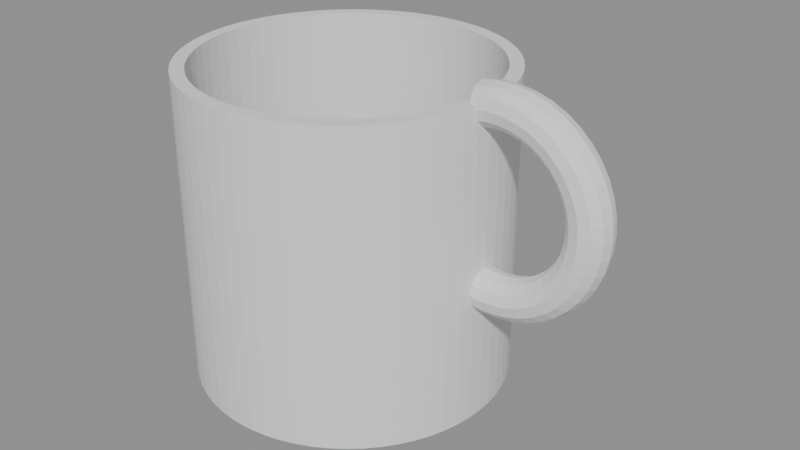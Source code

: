# Source: model.blend  (saved by Blender 4.2.68; exported with 4.5.12 LTS)
import bpy
from mathutils import Matrix  # noqa: F401  (used for matrix-valued properties, if any)

bpy.ops.wm.read_factory_settings(use_empty=True)
scene = bpy.context.scene
scene.name = 'Scene'

# ---- meshes
me_cuerpo = bpy.data.meshes.new('cuerpo')
me_cuerpo.from_pydata([(0.0, 0.0, 0.0), (35.0, 0.0, 0.0), (32.0, 0.0, 69.0), (32.0, 0.0, 4.0), (0.0, 0.0, 4.0), (34.83, 3.431, 0.0), (31.85, 3.137, 69.0), (31.85, 3.137, 4.0), (36.76, 0.0, 34.03), (36.71, 2.25, 33.43), (34.33, 6.828, 0.0), (34.33, 6.828, 69.0), (36.58, 3.897, 31.79), (31.39, 6.243, 69.0), (36.39, 4.5, 29.54), (36.21, 3.897, 27.3), (31.39, 6.243, 4.0), (36.08, 2.25, 25.66), (36.03, 5.511e-16, 25.06), (36.08, -2.25, 25.66), (33.49, 10.16, 0.0), (36.21, -3.897, 27.3), (33.49, 10.16, 69.0), (30.62, 9.289, 69.0), (36.39, -4.5, 29.54), (30.62, 9.289, 4.0), (36.58, -3.897, 31.79), (36.71, -2.25, 33.43), (39.01, 0.0, 34.01), (39.05, 2.25, 33.41), (32.34, 13.39, 0.0), (39.17, 3.897, 31.77), (32.34, 13.39, 69.0), (39.32, 4.5, 29.53), (29.56, 12.25, 69.0), (39.48, 3.897, 27.28), (29.56, 12.25, 4.0), (39.59, 2.25, 25.64), (39.63, 5.511e-16, 25.04), (39.59, -2.25, 25.64), (30.87, 16.5, 0.0), (30.87, 16.5, 69.0), (39.48, -3.897, 27.28), (28.22, 15.08, 69.0), (39.32, -4.5, 29.53), (28.22, 15.08, 4.0), (39.17, -3.897, 31.77), (39.05, -2.25, 33.41), (41.24, 0.0, 34.34), (41.37, 2.25, 33.75), (29.1, 19.44, 0.0), (29.1, 19.44, 69.0), (41.73, 3.897, 32.14), (26.61, 17.78, 69.0), (42.22, 4.5, 29.95), (42.71, 3.897, 27.75), (26.61, 17.78, 4.0), (43.07, 2.25, 26.14), (43.2, 5.511e-16, 25.55), (27.06, 22.2, 0.0), (43.07, -2.25, 26.14), (27.06, 22.2, 69.0), (42.71, -3.897, 27.75), (24.74, 20.3, 69.0), (42.22, -4.5, 29.95), (24.74, 20.3, 4.0), (41.73, -3.897, 32.14), (41.37, -2.25, 33.75), (43.4, 0.0, 34.99), (24.75, 24.75, 0.0), (43.62, 2.25, 34.43), (24.75, 24.75, 69.0), (44.21, 3.897, 32.89), (22.63, 22.63, 69.0), (45.02, 4.5, 30.79), (22.63, 22.63, 4.0), (45.84, 3.897, 28.7), (46.43, 2.25, 27.16), (46.65, 5.511e-16, 26.6), (22.2, 27.06, 0.0), (46.43, -2.25, 27.16), (45.84, -3.897, 28.7), (22.2, 27.06, 69.0), (45.02, -4.5, 30.79), (20.3, 24.74, 69.0), (44.21, -3.897, 32.89), (20.3, 24.74, 4.0), (43.62, -2.25, 34.43), (45.44, 0.0, 35.96), (19.44, 29.1, 0.0), (45.73, 2.25, 35.44), (19.44, 29.1, 69.0), (46.55, 3.897, 34.01), (17.78, 26.61, 69.0), (47.67, 4.5, 32.05), (17.78, 26.61, 4.0), (48.79, 3.897, 30.1), (49.6, 2.25, 28.67), (49.9, 5.511e-16, 28.15), (49.6, -2.25, 28.67), (16.5, 30.87, 0.0), (48.79, -3.897, 30.1), (16.5, 30.87, 69.0), (15.08, 28.22, 69.0), (47.67, -4.5, 32.05), (15.08, 28.22, 4.0), (46.55, -3.897, 34.01), (45.73, -2.25, 35.44), (47.3, 0.0, 37.22), (13.39, 32.34, 0.0), (47.68, 2.25, 36.75), (13.39, 32.34, 69.0), (48.7, 3.897, 35.46), (50.1, 4.5, 33.69), (12.25, 29.56, 69.0), (12.25, 29.56, 4.0), (51.49, 3.897, 31.93), (52.51, 2.25, 30.64), (52.89, 5.511e-16, 30.17), (10.16, 33.49, 0.0), (52.51, -2.25, 30.64), (10.16, 33.49, 69.0), (51.49, -3.897, 31.93), (50.1, -4.5, 33.69), (9.289, 30.62, 69.0), (9.289, 30.62, 4.0), (48.7, -3.897, 35.46), (47.68, -2.25, 36.75), (48.96, 0.0, 38.75), (49.4, 2.25, 38.34), (6.828, 34.33, 0.0), (50.6, 3.897, 37.22), (6.828, 34.33, 69.0), (52.25, 4.5, 35.68), (6.243, 31.39, 69.0), (53.89, 3.897, 34.14), (6.243, 31.39, 4.0), (55.1, 2.25, 33.02), (55.54, 5.511e-16, 32.61), (3.431, 34.83, 0.0), (55.1, -2.25, 33.02), (53.89, -3.897, 34.14), (3.431, 34.83, 69.0), (52.25, -4.5, 35.68), (3.137, 31.85, 69.0), (50.6, -3.897, 37.22), (3.137, 31.85, 4.0), (49.4, -2.25, 38.34), (50.37, 0.0, 40.51), (50.87, 2.25, 40.17), (2.143e-15, 35.0, 0.0), (52.23, 3.897, 39.24), (2.143e-15, 35.0, 69.0), (54.08, 4.5, 37.97), (1.959e-15, 32.0, 69.0), (55.94, 3.897, 36.69), (1.959e-15, 32.0, 4.0), (57.3, 2.25, 35.76), (57.79, 5.511e-16, 35.42), (57.3, -2.25, 35.76), (-3.431, 34.83, 0.0), (55.94, -3.897, 36.69), (-3.431, 34.83, 69.0), (54.08, -4.5, 37.97), (-3.137, 31.85, 69.0), (52.23, -3.897, 39.24), (-3.137, 31.85, 4.0), (50.87, -2.25, 40.17), (51.5, 0.0, 42.46), (52.04, 2.25, 42.2), (-6.828, 34.33, 0.0), (53.53, 3.897, 41.48), (-6.828, 34.33, 69.0), (-6.243, 31.39, 69.0), (55.55, 4.5, 40.5), (57.58, 3.897, 39.52), (-6.243, 31.39, 4.0), (59.06, 2.25, 38.8), (59.6, 5.511e-16, 38.54), (59.06, -2.25, 38.8), (-10.16, 33.49, 0.0), (57.58, -3.897, 39.52), (-10.16, 33.49, 69.0), (-9.289, 30.62, 69.0), (55.55, -4.5, 40.5), (-9.289, 30.62, 4.0), (53.53, -3.897, 41.48), (52.04, -2.25, 42.2), (52.33, 0.0, 44.56), (-13.39, 32.34, 0.0), (52.9, 2.25, 44.38), (-13.39, 32.34, 69.0), (54.48, 3.897, 43.89), (-12.25, 29.56, 69.0), (56.63, 4.5, 43.22), (-12.25, 29.56, 4.0), (58.78, 3.897, 42.56), (60.35, 2.25, 42.07), (60.92, 5.511e-16, 41.89), (-16.5, 30.87, 0.0), (60.35, -2.25, 42.07), (-16.5, 30.87, 69.0), (58.78, -3.897, 42.56), (-15.08, 28.22, 69.0), (56.63, -4.5, 43.22), (-15.08, 28.22, 4.0), (54.48, -3.897, 43.89), (52.9, -2.25, 44.38), (52.83, 0.0, 46.75), (-19.44, 29.1, 0.0), (53.43, 2.25, 46.66), (55.06, 3.897, 46.42), (-19.44, 29.1, 69.0), (-17.78, 26.61, 69.0), (57.28, 4.5, 46.08), (-17.78, 26.61, 4.0), (59.5, 3.897, 45.74), (61.13, 2.25, 45.5), (61.73, 5.511e-16, 45.41), (61.13, -2.25, 45.5), (-22.2, 27.06, 0.0), (59.5, -3.897, 45.74), (-22.2, 27.06, 69.0), (57.28, -4.5, 46.08), (-20.3, 24.74, 69.0), (55.06, -3.897, 46.42), (-20.3, 24.74, 4.0), (53.43, -2.25, 46.66), (53.0, 0.0, 49.0), (53.6, 2.25, 49.0), (-24.75, 24.75, 0.0), (55.25, 3.897, 49.0), (-24.75, 24.75, 69.0), (57.5, 4.5, 49.0), (-22.63, 22.63, 69.0), (-22.63, 22.63, 4.0), (59.75, 3.897, 49.0), (61.4, 2.25, 49.0), (62.0, 5.511e-16, 49.0), (-27.06, 22.2, 0.0), (61.4, -2.25, 49.0), (59.75, -3.897, 49.0), (-27.06, 22.2, 69.0), (-24.74, 20.3, 69.0), (57.5, -4.5, 49.0), (55.25, -3.897, 49.0), (-24.74, 20.3, 4.0), (53.6, -2.25, 49.0), (52.83, 0.0, 51.25), (53.43, 2.25, 51.34), (-29.1, 19.44, 0.0), (-29.1, 19.44, 69.0), (55.06, 3.897, 51.58), (-26.61, 17.78, 69.0), (57.28, 4.5, 51.92), (-26.61, 17.78, 4.0), (59.5, 3.897, 52.26), (61.13, 2.25, 52.5), (61.73, 5.511e-16, 52.59), (-30.87, 16.5, 0.0), (61.13, -2.25, 52.5), (59.5, -3.897, 52.26), (-30.87, 16.5, 69.0), (57.28, -4.5, 51.92), (-28.22, 15.08, 69.0), (-28.22, 15.08, 4.0), (55.06, -3.897, 51.58), (53.43, -2.25, 51.34), (52.33, 0.0, 53.44), (52.9, 2.25, 53.62), (-32.34, 13.39, 0.0), (54.48, 3.897, 54.11), (-32.34, 13.39, 69.0), (56.63, 4.5, 54.78), (-29.56, 12.25, 69.0), (58.78, 3.897, 55.44), (-29.56, 12.25, 4.0), (60.35, 2.25, 55.93), (60.92, 5.511e-16, 56.11), (60.35, -2.25, 55.93), (-33.49, 10.16, 0.0), (58.78, -3.897, 55.44), (-33.49, 10.16, 69.0), (-30.62, 9.289, 69.0), (56.63, -4.5, 54.78), (-30.62, 9.289, 4.0), (54.48, -3.897, 54.11), (52.9, -2.25, 53.62), (51.5, 0.0, 55.54), (-34.33, 6.828, 0.0), (52.04, 2.25, 55.8), (-34.33, 6.828, 69.0), (53.53, 3.897, 56.52), (-31.39, 6.243, 69.0), (55.55, 4.5, 57.5), (-31.39, 6.243, 4.0), (57.58, 3.897, 58.48), (59.06, 2.25, 59.2), (59.6, 5.511e-16, 59.46), (-34.83, 3.431, 0.0), (59.06, -2.25, 59.2), (57.58, -3.897, 58.48), (-34.83, 3.431, 69.0), (-31.85, 3.137, 69.0), (55.55, -4.5, 57.5), (-31.85, 3.137, 4.0), (53.53, -3.897, 56.52), (52.04, -2.25, 55.8), (50.37, 0.0, 57.49), (50.87, 2.25, 57.83), (-35.0, 4.286e-15, 0.0), (52.23, 3.897, 58.76), (-35.0, 4.286e-15, 69.0), (54.08, 4.5, 60.03), (-32.0, 3.919e-15, 69.0), (55.94, 3.897, 61.31), (-32.0, 3.919e-15, 4.0), (57.3, 2.25, 62.24), (57.79, 5.511e-16, 62.58), (-34.83, -3.431, 0.0), (57.3, -2.25, 62.24), (-34.83, -3.431, 69.0), (55.94, -3.897, 61.31), (-31.85, -3.137, 69.0), (54.08, -4.5, 60.03), (-31.85, -3.137, 4.0), (52.23, -3.897, 58.76), (50.87, -2.25, 57.83), (48.96, 0.0, 59.25), (-34.33, -6.828, 0.0), (49.4, 2.25, 59.66), (-34.33, -6.828, 69.0), (50.6, 3.897, 60.78), (-31.39, -6.243, 69.0), (52.25, 4.5, 62.32), (-31.39, -6.243, 4.0), (53.89, 3.897, 63.86), (55.1, 2.25, 64.98), (55.54, 5.511e-16, 65.39), (-33.49, -10.16, 0.0), (55.1, -2.25, 64.98), (-33.49, -10.16, 69.0), (53.89, -3.897, 63.86), (52.25, -4.5, 62.32), (-30.62, -9.289, 69.0), (-30.62, -9.289, 4.0), (50.6, -3.897, 60.78), (49.4, -2.25, 59.66), (47.3, 0.0, 60.78), (47.68, 2.25, 61.25), (-32.34, -13.39, 0.0), (48.7, 3.897, 62.54), (-32.34, -13.39, 69.0), (-29.56, -12.25, 69.0), (50.1, 4.5, 64.31), (-29.56, -12.25, 4.0), (51.49, 3.897, 66.07), (52.51, 2.25, 67.36), (52.89, 5.511e-16, 67.83), (-30.87, -16.5, 0.0), (52.51, -2.25, 67.36), (-30.87, -16.5, 69.0), (51.49, -3.897, 66.07), (50.1, -4.5, 64.31), (-28.22, -15.08, 69.0), (48.7, -3.897, 62.54), (-28.22, -15.08, 4.0), (47.68, -2.25, 61.25), (45.44, 0.0, 62.04), (45.73, 2.25, 62.56), (-29.1, -19.44, 0.0), (46.55, 3.897, 63.99), (-29.1, -19.44, 69.0), (47.67, 4.5, 65.95), (-26.61, -17.78, 69.0), (48.79, 3.897, 67.9), (-26.61, -17.78, 4.0), (49.6, 2.25, 69.33), (49.9, 5.511e-16, 69.85), (-27.06, -22.2, 0.0), (49.6, -2.25, 69.33), (-27.06, -22.2, 69.0), (48.79, -3.897, 67.9), (-24.74, -20.3, 69.0), (47.67, -4.5, 65.95), (46.55, -3.897, 63.99), (-24.74, -20.3, 4.0), (45.73, -2.25, 62.56), (43.4, 0.0, 63.01), (43.62, 2.25, 63.57), (-24.75, -24.75, 0.0), (44.21, 3.897, 65.11), (-24.75, -24.75, 69.0), (-22.63, -22.63, 69.0), (45.02, 4.5, 67.21), (45.84, 3.897, 69.3), (-22.63, -22.63, 4.0), (46.43, 2.25, 70.84), (46.65, 5.511e-16, 71.4), (46.43, -2.25, 70.84), (-22.2, -27.06, 0.0), (45.84, -3.897, 69.3), (-22.2, -27.06, 69.0), (45.02, -4.5, 67.21), (-20.3, -24.74, 69.0), (-20.3, -24.74, 4.0), (44.21, -3.897, 65.11), (43.62, -2.25, 63.57), (41.24, 0.0, 63.66), (-19.44, -29.1, 0.0), (41.37, 2.25, 64.25), (-19.44, -29.1, 69.0), (41.73, 3.897, 65.86), (42.22, 4.5, 68.05), (-17.78, -26.61, 69.0), (42.71, 3.897, 70.25), (-17.78, -26.61, 4.0), (43.07, 2.25, 71.86), (43.2, 5.511e-16, 72.45), (43.07, -2.25, 71.86), (-16.5, -30.87, 0.0), (42.71, -3.897, 70.25), (-16.5, -30.87, 69.0), (42.22, -4.5, 68.05), (-15.08, -28.22, 69.0), (41.73, -3.897, 65.86), (-15.08, -28.22, 4.0), (41.37, -2.25, 64.25), (39.01, 0.0, 63.99), (39.05, 2.25, 64.59), (-13.39, -32.34, 0.0), (39.17, 3.897, 66.23), (-13.39, -32.34, 69.0), (39.32, 4.5, 68.47), (-12.25, -29.56, 69.0), (39.48, 3.897, 70.72), (-12.25, -29.56, 4.0), (39.59, 2.25, 72.36), (39.63, 5.511e-16, 72.96), (39.59, -2.25, 72.36), (-10.16, -33.49, 0.0), (-10.16, -33.49, 69.0), (39.48, -3.897, 70.72), (-9.289, -30.62, 69.0), (39.32, -4.5, 68.47), (-9.289, -30.62, 4.0), (39.17, -3.897, 66.23), (39.05, -2.25, 64.59), (36.76, 0.0, 63.97), (-6.828, -34.33, 0.0), (36.71, 2.25, 64.57), (-6.828, -34.33, 69.0), (36.58, 3.897, 66.21), (36.39, 4.5, 68.46), (-6.243, -31.39, 69.0), (36.21, 3.897, 70.7), (-6.243, -31.39, 4.0), (36.08, 2.25, 72.34), (36.03, 5.511e-16, 72.94), (-3.431, -34.83, 0.0), (36.08, -2.25, 72.34), (-3.431, -34.83, 69.0), (36.21, -3.897, 70.7), (-3.137, -31.85, 69.0), (36.39, -4.5, 68.46), (-3.137, -31.85, 4.0), (36.58, -3.897, 66.21), (36.71, -2.25, 64.57), (-6.429e-15, -35.0, 0.0), (-6.429e-15, -35.0, 69.0), (-5.878e-15, -32.0, 69.0), (-5.878e-15, -32.0, 4.0), (33.15, 3.897, 70.22), (32.89, 2.25, 71.85), (32.8, 5.511e-16, 72.45), (32.89, -2.25, 71.85), (3.431, -34.83, 0.0), (33.15, -3.897, 70.22), (3.431, -34.83, 69.0), (3.137, -31.85, 69.0), (3.137, -31.85, 4.0), (6.828, -34.33, 0.0), (6.828, -34.33, 69.0), (6.243, -31.39, 69.0), (6.243, -31.39, 4.0), (10.16, -33.49, 0.0), (10.16, -33.49, 69.0), (9.289, -30.62, 69.0), (9.289, -30.62, 4.0), (13.39, -32.34, 0.0), (13.39, -32.34, 69.0), (12.25, -29.56, 69.0), (12.25, -29.56, 4.0), (16.5, -30.87, 0.0), (16.5, -30.87, 69.0), (15.08, -28.22, 69.0), (15.08, -28.22, 4.0), (19.44, -29.1, 0.0), (19.44, -29.1, 69.0), (17.78, -26.61, 69.0), (17.78, -26.61, 4.0), (22.2, -27.06, 0.0), (22.2, -27.06, 69.0), (20.3, -24.74, 69.0), (20.3, -24.74, 4.0), (24.75, -24.75, 0.0), (24.75, -24.75, 69.0), (22.63, -22.63, 69.0), (22.63, -22.63, 4.0), (27.06, -22.2, 0.0), (27.06, -22.2, 69.0), (24.74, -20.3, 69.0), (24.74, -20.3, 4.0), (29.1, -19.44, 0.0), (29.1, -19.44, 69.0), (26.61, -17.78, 69.0), (26.61, -17.78, 4.0), (30.87, -16.5, 0.0), (30.87, -16.5, 69.0), (28.22, -15.08, 69.0), (28.22, -15.08, 4.0), (32.34, -13.39, 0.0), (32.34, -13.39, 69.0), (29.56, -12.25, 69.0), (29.56, -12.25, 4.0), (33.49, -10.16, 0.0), (33.49, -10.16, 69.0), (30.62, -9.289, 69.0), (30.62, -9.289, 4.0), (34.33, -6.828, 0.0), (34.33, -6.828, 69.0), (31.39, -6.243, 69.0), (31.39, -6.243, 4.0), (34.83, -3.431, 0.0), (31.85, -3.137, 69.0), (31.85, -3.137, 4.0), (34.89, 2.25, 25.84), (34.89, 2.25, 33.72), (34.83, 3.431, 32.54), (34.83, 3.431, 65.46), (34.83, 3.431, 27.04), (35.0, 0.0, 25.22), (35.0, 5.511e-16, 25.22), (35.0, 0.0, 63.68), (35.0, 0.0, 34.32), (34.89, 2.25, 64.28), (33.34, 1.753, 69.0), (33.34, 3.284, 69.0), (33.34, 0.5845, 69.0), (33.34, 1.24e-16, 69.0), (33.34, 0.0, 69.0), (34.76, 3.897, 27.53), (34.67, 4.5, 68.18), (34.7, 4.286, 69.0), (34.67, 4.5, 29.82), (34.76, 3.897, 65.92), (34.76, 3.897, 32.08), (33.34, 4.229, 69.0), (34.76, -3.897, 27.53), (34.67, -4.5, 29.82), (34.83, -3.431, 32.54), (34.83, -3.431, 65.46), (34.83, -3.431, 27.04), (34.76, -3.897, 32.08), (34.67, -4.5, 68.18), (34.7, -4.285, 69.0), (34.76, -3.897, 65.92), (33.34, -4.229, 69.0), (33.34, -3.284, 69.0), (34.89, -2.25, 64.28), (34.89, -2.25, 33.72), (34.89, -2.25, 25.84), (33.34, -0.5845, 69.0), (33.34, -1.753, 69.0)], [], [(5, 1, 0), (541, 1, 5, 540, 536, 542), (537, 538, 539, 545, 543, 544), (537, 544, 541, 542, 536, 540, 538), (6, 2, 550, 549, 548, 546, 547), (2, 6, 7, 3), (7, 4, 3), (10, 5, 0), (540, 5, 10, 11, 553, 552, 555, 539, 538, 556, 554, 551), (556, 538, 540, 551, 554), (553, 11, 13, 6, 547, 557), (6, 13, 16, 7), (16, 4, 7), (20, 10, 0), (10, 20, 22, 11), (11, 22, 23, 13), (13, 23, 25, 16), (25, 4, 16), (30, 20, 0), (20, 30, 32, 22), (22, 32, 34, 23), (23, 34, 36, 25), (36, 4, 25), (40, 30, 0), (30, 40, 41, 32), (32, 41, 43, 34), (34, 43, 45, 36), (45, 4, 36), (50, 40, 0), (40, 50, 51, 41), (41, 51, 53, 43), (43, 53, 56, 45), (56, 4, 45), (59, 50, 0), (50, 59, 61, 51), (51, 61, 63, 53), (53, 63, 65, 56), (65, 4, 56), (69, 59, 0), (59, 69, 71, 61), (61, 71, 73, 63), (63, 73, 75, 65), (75, 4, 65), (79, 69, 0), (69, 79, 82, 71), (71, 82, 84, 73), (73, 84, 86, 75), (86, 4, 75), (89, 79, 0), (79, 89, 91, 82), (82, 91, 93, 84), (84, 93, 95, 86), (95, 4, 86), (100, 89, 0), (89, 100, 102, 91), (91, 102, 103, 93), (93, 103, 105, 95), (105, 4, 95), (109, 100, 0), (100, 109, 111, 102), (102, 111, 114, 103), (103, 114, 115, 105), (115, 4, 105), (119, 109, 0), (109, 119, 121, 111), (111, 121, 124, 114), (114, 124, 125, 115), (125, 4, 115), (130, 119, 0), (119, 130, 132, 121), (121, 132, 134, 124), (124, 134, 136, 125), (136, 4, 125), (139, 130, 0), (130, 139, 142, 132), (132, 142, 144, 134), (134, 144, 146, 136), (146, 4, 136), (150, 139, 0), (139, 150, 152, 142), (142, 152, 154, 144), (144, 154, 156, 146), (156, 4, 146), (160, 150, 0), (150, 160, 162, 152), (152, 162, 164, 154), (154, 164, 166, 156), (166, 4, 156), (160, 0, 170), (160, 170, 172, 162), (162, 172, 173, 164), (164, 173, 176, 166), (166, 176, 4), (170, 0, 180), (170, 180, 182, 172), (172, 182, 183, 173), (173, 183, 185, 176), (176, 185, 4), (180, 0, 189), (180, 189, 191, 182), (182, 191, 193, 183), (183, 193, 195, 185), (185, 195, 4), (189, 0, 199), (189, 199, 201, 191), (191, 201, 203, 193), (193, 203, 205, 195), (195, 205, 4), (199, 0, 209), (199, 209, 212, 201), (201, 212, 213, 203), (203, 213, 215, 205), (205, 215, 4), (209, 0, 220), (209, 220, 222, 212), (212, 222, 224, 213), (213, 224, 226, 215), (215, 226, 4), (220, 0, 230), (220, 230, 232, 222), (222, 232, 234, 224), (224, 234, 235, 226), (226, 235, 4), (230, 0, 239), (230, 239, 242, 232), (232, 242, 243, 234), (234, 243, 246, 235), (235, 246, 4), (239, 0, 250), (239, 250, 251, 242), (242, 251, 253, 243), (243, 253, 255, 246), (246, 255, 4), (250, 0, 259), (250, 259, 262, 251), (251, 262, 264, 253), (253, 264, 265, 255), (255, 265, 4), (259, 0, 270), (259, 270, 272, 262), (262, 272, 274, 264), (264, 274, 276, 265), (265, 276, 4), (270, 0, 280), (270, 280, 282, 272), (272, 282, 283, 274), (274, 283, 285, 276), (276, 285, 4), (280, 0, 289), (280, 289, 291, 282), (282, 291, 293, 283), (283, 293, 295, 285), (285, 295, 4), (289, 0, 299), (289, 299, 302, 291), (291, 302, 303, 293), (293, 303, 305, 295), (295, 305, 4), (299, 0, 310), (299, 310, 312, 302), (302, 312, 314, 303), (303, 314, 316, 305), (305, 316, 4), (310, 0, 319), (310, 319, 321, 312), (312, 321, 323, 314), (314, 323, 325, 316), (316, 325, 4), (319, 0, 329), (319, 329, 331, 321), (321, 331, 333, 323), (323, 333, 335, 325), (325, 335, 4), (329, 0, 339), (329, 339, 341, 331), (331, 341, 344, 333), (333, 344, 345, 335), (335, 345, 4), (339, 0, 350), (339, 350, 352, 341), (341, 352, 353, 344), (344, 353, 355, 345), (345, 355, 4), (350, 0, 359), (350, 359, 361, 352), (352, 361, 364, 353), (353, 364, 366, 355), (355, 366, 4), (359, 0, 370), (359, 370, 372, 361), (361, 372, 374, 364), (364, 374, 376, 366), (366, 376, 4), (370, 0, 379), (370, 379, 381, 372), (372, 381, 383, 374), (374, 383, 386, 376), (376, 386, 4), (379, 0, 390), (379, 390, 392, 381), (381, 392, 393, 383), (383, 393, 396, 386), (386, 396, 4), (390, 0, 400), (390, 400, 402, 392), (392, 402, 404, 393), (393, 404, 405, 396), (396, 405, 4), (400, 0, 409), (400, 409, 411, 402), (402, 411, 414, 404), (404, 414, 416, 405), (405, 416, 4), (409, 0, 420), (409, 420, 422, 411), (411, 422, 424, 414), (414, 424, 426, 416), (416, 426, 4), (420, 0, 430), (420, 430, 432, 422), (422, 432, 434, 424), (424, 434, 436, 426), (426, 436, 4), (430, 0, 440), (430, 440, 441, 432), (432, 441, 443, 434), (434, 443, 445, 436), (436, 445, 4), (440, 0, 449), (440, 449, 451, 441), (441, 451, 454, 443), (443, 454, 456, 445), (445, 456, 4), (449, 0, 459), (449, 459, 461, 451), (451, 461, 463, 454), (454, 463, 465, 456), (456, 465, 4), (459, 0, 468), (459, 468, 469, 461), (461, 469, 470, 463), (463, 470, 471, 465), (465, 471, 4), (0, 476, 468), (468, 476, 478, 469), (469, 478, 479, 470), (470, 479, 480, 471), (4, 471, 480), (0, 481, 476), (476, 481, 482, 478), (478, 482, 483, 479), (479, 483, 484, 480), (4, 480, 484), (0, 485, 481), (481, 485, 486, 482), (482, 486, 487, 483), (483, 487, 488, 484), (4, 484, 488), (0, 489, 485), (485, 489, 490, 486), (486, 490, 491, 487), (487, 491, 492, 488), (4, 488, 492), (0, 493, 489), (489, 493, 494, 490), (490, 494, 495, 491), (491, 495, 496, 492), (4, 492, 496), (0, 497, 493), (493, 497, 498, 494), (494, 498, 499, 495), (495, 499, 500, 496), (4, 496, 500), (0, 501, 497), (497, 501, 502, 498), (498, 502, 503, 499), (499, 503, 504, 500), (4, 500, 504), (0, 505, 501), (501, 505, 506, 502), (502, 506, 507, 503), (503, 507, 508, 504), (4, 504, 508), (0, 509, 505), (505, 509, 510, 506), (506, 510, 511, 507), (507, 511, 512, 508), (4, 508, 512), (0, 513, 509), (509, 513, 514, 510), (510, 514, 515, 511), (511, 515, 516, 512), (4, 512, 516), (0, 517, 513), (513, 517, 518, 514), (514, 518, 519, 515), (515, 519, 520, 516), (4, 516, 520), (0, 521, 517), (517, 521, 522, 518), (518, 522, 523, 519), (519, 523, 524, 520), (4, 520, 524), (0, 525, 521), (521, 525, 526, 522), (522, 526, 527, 523), (523, 527, 528, 524), (4, 524, 528), (0, 529, 525), (525, 529, 530, 526), (526, 530, 531, 527), (527, 531, 532, 528), (4, 528, 532), (0, 533, 529), (564, 565, 530, 529, 533, 562, 558, 559, 563, 560, 561, 566), (563, 559, 558, 562, 560), (534, 531, 530, 565, 567, 568), (531, 534, 535, 532), (4, 532, 535), (0, 1, 533), (569, 561, 560, 570, 544, 543), (562, 533, 1, 541, 571), (571, 541, 544, 570, 560, 562), (550, 2, 534, 568, 573, 572), (534, 2, 3, 535), (4, 535, 3), (544, 8, 9, 537), (9, 12, 556, 538, 537), (12, 14, 554, 556), (554, 14, 15, 551), (551, 15, 17, 536, 540), (536, 17, 18, 542), (541, 542, 18, 19, 571), (571, 19, 21, 558, 562), (558, 21, 24, 559), (24, 26, 563, 559), (560, 563, 26, 27, 570), (570, 27, 8, 544), (8, 28, 29, 9), (9, 29, 31, 12), (12, 31, 33, 14), (14, 33, 35, 15), (15, 35, 37, 17), (17, 37, 38, 18), (18, 38, 39, 19), (19, 39, 42, 21), (21, 42, 44, 24), (24, 44, 46, 26), (26, 46, 47, 27), (27, 47, 28, 8), (28, 48, 49, 29), (29, 49, 52, 31), (31, 52, 54, 33), (33, 54, 55, 35), (35, 55, 57, 37), (37, 57, 58, 38), (38, 58, 60, 39), (39, 60, 62, 42), (42, 62, 64, 44), (44, 64, 66, 46), (46, 66, 67, 47), (47, 67, 48, 28), (48, 68, 70, 49), (49, 70, 72, 52), (52, 72, 74, 54), (54, 74, 76, 55), (55, 76, 77, 57), (57, 77, 78, 58), (58, 78, 80, 60), (60, 80, 81, 62), (62, 81, 83, 64), (64, 83, 85, 66), (66, 85, 87, 67), (67, 87, 68, 48), (68, 88, 90, 70), (70, 90, 92, 72), (72, 92, 94, 74), (74, 94, 96, 76), (76, 96, 97, 77), (77, 97, 98, 78), (78, 98, 99, 80), (80, 99, 101, 81), (81, 101, 104, 83), (83, 104, 106, 85), (85, 106, 107, 87), (87, 107, 88, 68), (88, 108, 110, 90), (90, 110, 112, 92), (92, 112, 113, 94), (94, 113, 116, 96), (96, 116, 117, 97), (97, 117, 118, 98), (98, 118, 120, 99), (99, 120, 122, 101), (101, 122, 123, 104), (104, 123, 126, 106), (106, 126, 127, 107), (107, 127, 108, 88), (108, 128, 129, 110), (110, 129, 131, 112), (112, 131, 133, 113), (113, 133, 135, 116), (116, 135, 137, 117), (117, 137, 138, 118), (118, 138, 140, 120), (120, 140, 141, 122), (122, 141, 143, 123), (123, 143, 145, 126), (126, 145, 147, 127), (127, 147, 128, 108), (128, 148, 149, 129), (129, 149, 151, 131), (131, 151, 153, 133), (133, 153, 155, 135), (135, 155, 157, 137), (137, 157, 158, 138), (138, 158, 159, 140), (140, 159, 161, 141), (141, 161, 163, 143), (143, 163, 165, 145), (145, 165, 167, 147), (147, 167, 148, 128), (148, 168, 169, 149), (149, 169, 171, 151), (151, 171, 174, 153), (153, 174, 175, 155), (155, 175, 177, 157), (157, 177, 178, 158), (158, 178, 179, 159), (159, 179, 181, 161), (161, 181, 184, 163), (163, 184, 186, 165), (165, 186, 187, 167), (167, 187, 168, 148), (168, 188, 190, 169), (169, 190, 192, 171), (171, 192, 194, 174), (174, 194, 196, 175), (175, 196, 197, 177), (177, 197, 198, 178), (178, 198, 200, 179), (179, 200, 202, 181), (181, 202, 204, 184), (184, 204, 206, 186), (186, 206, 207, 187), (187, 207, 188, 168), (188, 208, 210, 190), (190, 210, 211, 192), (192, 211, 214, 194), (194, 214, 216, 196), (196, 216, 217, 197), (197, 217, 218, 198), (198, 218, 219, 200), (200, 219, 221, 202), (202, 221, 223, 204), (204, 223, 225, 206), (206, 225, 227, 207), (207, 227, 208, 188), (208, 228, 229, 210), (210, 229, 231, 211), (211, 231, 233, 214), (214, 233, 236, 216), (216, 236, 237, 217), (217, 237, 238, 218), (218, 238, 240, 219), (219, 240, 241, 221), (221, 241, 244, 223), (223, 244, 245, 225), (225, 245, 247, 227), (227, 247, 228, 208), (228, 248, 249, 229), (229, 249, 252, 231), (231, 252, 254, 233), (233, 254, 256, 236), (236, 256, 257, 237), (237, 257, 258, 238), (238, 258, 260, 240), (240, 260, 261, 241), (241, 261, 263, 244), (244, 263, 266, 245), (245, 266, 267, 247), (247, 267, 248, 228), (248, 268, 269, 249), (249, 269, 271, 252), (252, 271, 273, 254), (254, 273, 275, 256), (256, 275, 277, 257), (257, 277, 278, 258), (258, 278, 279, 260), (260, 279, 281, 261), (261, 281, 284, 263), (263, 284, 286, 266), (266, 286, 287, 267), (267, 287, 268, 248), (268, 288, 290, 269), (269, 290, 292, 271), (271, 292, 294, 273), (273, 294, 296, 275), (275, 296, 297, 277), (277, 297, 298, 278), (278, 298, 300, 279), (279, 300, 301, 281), (281, 301, 304, 284), (284, 304, 306, 286), (286, 306, 307, 287), (287, 307, 288, 268), (288, 308, 309, 290), (290, 309, 311, 292), (292, 311, 313, 294), (294, 313, 315, 296), (296, 315, 317, 297), (297, 317, 318, 298), (298, 318, 320, 300), (300, 320, 322, 301), (301, 322, 324, 304), (304, 324, 326, 306), (306, 326, 327, 307), (307, 327, 308, 288), (308, 328, 330, 309), (309, 330, 332, 311), (311, 332, 334, 313), (313, 334, 336, 315), (315, 336, 337, 317), (317, 337, 338, 318), (318, 338, 340, 320), (320, 340, 342, 322), (322, 342, 343, 324), (324, 343, 346, 326), (326, 346, 347, 327), (327, 347, 328, 308), (328, 348, 349, 330), (330, 349, 351, 332), (332, 351, 354, 334), (334, 354, 356, 336), (336, 356, 357, 337), (337, 357, 358, 338), (338, 358, 360, 340), (340, 360, 362, 342), (342, 362, 363, 343), (343, 363, 365, 346), (346, 365, 367, 347), (347, 367, 348, 328), (348, 368, 369, 349), (349, 369, 371, 351), (351, 371, 373, 354), (354, 373, 375, 356), (356, 375, 377, 357), (357, 377, 378, 358), (358, 378, 380, 360), (360, 380, 382, 362), (362, 382, 384, 363), (363, 384, 385, 365), (365, 385, 387, 367), (367, 387, 368, 348), (368, 388, 389, 369), (369, 389, 391, 371), (371, 391, 394, 373), (373, 394, 395, 375), (375, 395, 397, 377), (377, 397, 398, 378), (378, 398, 399, 380), (380, 399, 401, 382), (382, 401, 403, 384), (384, 403, 406, 385), (385, 406, 407, 387), (387, 407, 388, 368), (388, 408, 410, 389), (389, 410, 412, 391), (391, 412, 413, 394), (394, 413, 415, 395), (395, 415, 417, 397), (397, 417, 418, 398), (398, 418, 419, 399), (399, 419, 421, 401), (401, 421, 423, 403), (403, 423, 425, 406), (406, 425, 427, 407), (407, 427, 408, 388), (408, 428, 429, 410), (410, 429, 431, 412), (412, 431, 433, 413), (413, 433, 435, 415), (415, 435, 437, 417), (417, 437, 438, 418), (418, 438, 439, 419), (419, 439, 442, 421), (421, 442, 444, 423), (423, 444, 446, 425), (425, 446, 447, 427), (427, 447, 428, 408), (428, 448, 450, 429), (429, 450, 452, 431), (431, 452, 453, 433), (433, 453, 455, 435), (435, 455, 457, 437), (437, 457, 458, 438), (438, 458, 460, 439), (439, 460, 462, 442), (442, 462, 464, 444), (444, 464, 466, 446), (446, 466, 467, 447), (447, 467, 448, 428), (545, 450, 448, 543), (555, 452, 450, 545, 539), (552, 453, 452, 555), (472, 455, 453, 552, 553, 557), (455, 472, 473, 457), (457, 473, 474, 458), (458, 474, 475, 460), (460, 475, 477, 462), (464, 462, 477, 567, 565, 564), (566, 466, 464, 564), (569, 467, 466, 566, 561), (448, 467, 569, 543), (557, 472, 546, 547), (473, 548, 546, 472), (474, 549, 548, 473), (550, 549, 474, 475, 572), (572, 475, 477, 573), (568, 573, 477, 567)])
me_cuerpo.update()

# ---- objects
ob_cuerpo = bpy.data.objects.new('cuerpo', me_cuerpo)

# ---- transforms, parenting, visibility, modifiers, constraints
ob_cuerpo.location = (0.0, 0.0, 0.0)
_m = ob_cuerpo.modifiers.new('filete', 'BEVEL')
_m.width = 1.0
_m.width_pct = 1.0
_m.segments = 2

# ---- collection membership
scene.collection.objects.link(ob_cuerpo)

# ---- scene / render settings (as saved in the file)
scene.frame_start = 1; scene.frame_end = 250; scene.frame_set(1)
scene.render.engine = 'BLENDER_EEVEE_NEXT'
bpy.context.view_layer.update()

# ---- added for rendering (the .blend has no active camera and no usable light): camera, sun + grey world if the file has none
cam_auto = bpy.data.cameras.new('AutoCamera')
cam_auto.lens = 50.0
cam_auto.sensor_width = 36.0
cam_auto.clip_end = 2275.16
ob_auto_camera = bpy.data.objects.new('AutoCamera', cam_auto)
scene.collection.objects.link(ob_auto_camera)
ob_auto_camera.location = (143.14, -155.567, 140.194)
ob_auto_camera.rotation_euler = (1.09748, -7.21219e-08, 0.694738)
scene.camera = ob_auto_camera
light_auto_sun = bpy.data.lights.new('AutoSun', 'SUN')
light_auto_sun.energy = 3.0
light_auto_sun.angle = 0.0523599
ob_auto_sun = bpy.data.objects.new('AutoSun', light_auto_sun)
scene.collection.objects.link(ob_auto_sun)
ob_auto_sun.rotation_euler = (0.872665, 0.174533, 0.523599)
if scene.world is None:
    world_auto = bpy.data.worlds.new('AutoWorld')
    world_auto.color = (0.3, 0.3, 0.3)
    scene.world = world_auto
bpy.context.view_layer.update()
